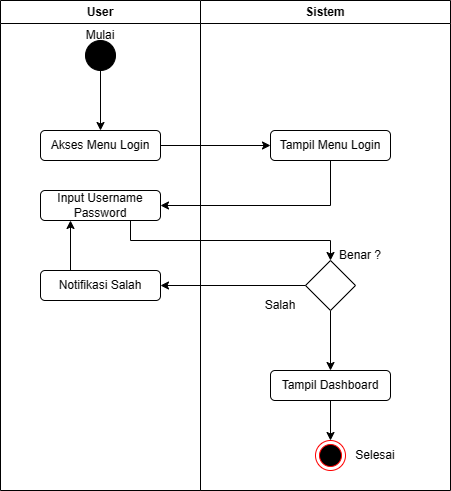

The diagram above was exported from draw.io. Its source (the exported page's mxGraphModel, read from the mxfile embedded in the PNG):
<mxGraphModel dx="880" dy="462" grid="1" gridSize="10" guides="1" tooltips="1" connect="1" arrows="1" fold="1" page="1" pageScale="1" pageWidth="850" pageHeight="1100" math="0" shadow="0">
  <root>
    <mxCell id="0" />
    <mxCell id="1" parent="0" />
    <mxCell id="cBSBCfm6oI6mhnJf_fpu-1" value="User" style="swimlane;whiteSpace=wrap;html=1;" parent="1" vertex="1">
      <mxGeometry x="60" y="40" width="200" height="490" as="geometry" />
    </mxCell>
    <mxCell id="AIfAFQPXq-UiywnrtLFq-1" value="" style="ellipse;fillColor=strokeColor;" vertex="1" parent="cBSBCfm6oI6mhnJf_fpu-1">
      <mxGeometry x="85" y="40" width="30" height="30" as="geometry" />
    </mxCell>
    <mxCell id="AIfAFQPXq-UiywnrtLFq-3" value="Akses Menu Login" style="rounded=1;whiteSpace=wrap;html=1;" vertex="1" parent="cBSBCfm6oI6mhnJf_fpu-1">
      <mxGeometry x="40" y="130" width="120" height="30" as="geometry" />
    </mxCell>
    <mxCell id="AIfAFQPXq-UiywnrtLFq-7" value="Input Username Password" style="rounded=1;whiteSpace=wrap;html=1;" vertex="1" parent="cBSBCfm6oI6mhnJf_fpu-1">
      <mxGeometry x="40" y="190" width="120" height="30" as="geometry" />
    </mxCell>
    <mxCell id="AIfAFQPXq-UiywnrtLFq-16" style="edgeStyle=orthogonalEdgeStyle;rounded=0;orthogonalLoop=1;jettySize=auto;html=1;exitX=0.25;exitY=0;exitDx=0;exitDy=0;entryX=0.25;entryY=1;entryDx=0;entryDy=0;" edge="1" parent="cBSBCfm6oI6mhnJf_fpu-1" source="AIfAFQPXq-UiywnrtLFq-13" target="AIfAFQPXq-UiywnrtLFq-7">
      <mxGeometry relative="1" as="geometry" />
    </mxCell>
    <mxCell id="AIfAFQPXq-UiywnrtLFq-13" value="Notifikasi Salah" style="rounded=1;whiteSpace=wrap;html=1;" vertex="1" parent="cBSBCfm6oI6mhnJf_fpu-1">
      <mxGeometry x="40" y="270" width="120" height="30" as="geometry" />
    </mxCell>
    <mxCell id="AIfAFQPXq-UiywnrtLFq-22" value="Mulai" style="text;html=1;strokeColor=none;fillColor=none;align=center;verticalAlign=middle;whiteSpace=wrap;rounded=0;" vertex="1" parent="cBSBCfm6oI6mhnJf_fpu-1">
      <mxGeometry x="70" y="20" width="60" height="30" as="geometry" />
    </mxCell>
    <mxCell id="cBSBCfm6oI6mhnJf_fpu-2" value="Sistem" style="swimlane;whiteSpace=wrap;html=1;" parent="1" vertex="1">
      <mxGeometry x="260" y="40" width="250" height="490" as="geometry" />
    </mxCell>
    <mxCell id="AIfAFQPXq-UiywnrtLFq-5" value="Tampil Menu Login" style="rounded=1;whiteSpace=wrap;html=1;" vertex="1" parent="cBSBCfm6oI6mhnJf_fpu-2">
      <mxGeometry x="70" y="130" width="120" height="30" as="geometry" />
    </mxCell>
    <mxCell id="AIfAFQPXq-UiywnrtLFq-19" style="edgeStyle=orthogonalEdgeStyle;rounded=0;orthogonalLoop=1;jettySize=auto;html=1;exitX=0.5;exitY=1;exitDx=0;exitDy=0;" edge="1" parent="cBSBCfm6oI6mhnJf_fpu-2" source="AIfAFQPXq-UiywnrtLFq-10" target="AIfAFQPXq-UiywnrtLFq-18">
      <mxGeometry relative="1" as="geometry" />
    </mxCell>
    <mxCell id="AIfAFQPXq-UiywnrtLFq-10" value="" style="rhombus;whiteSpace=wrap;html=1;" vertex="1" parent="cBSBCfm6oI6mhnJf_fpu-2">
      <mxGeometry x="105" y="260" width="50" height="50" as="geometry" />
    </mxCell>
    <mxCell id="AIfAFQPXq-UiywnrtLFq-12" value="Benar ?" style="text;html=1;strokeColor=none;fillColor=none;align=center;verticalAlign=middle;whiteSpace=wrap;rounded=0;" vertex="1" parent="cBSBCfm6oI6mhnJf_fpu-2">
      <mxGeometry x="130" y="240" width="60" height="30" as="geometry" />
    </mxCell>
    <mxCell id="AIfAFQPXq-UiywnrtLFq-15" value="Salah" style="text;html=1;strokeColor=none;fillColor=none;align=center;verticalAlign=middle;whiteSpace=wrap;rounded=0;" vertex="1" parent="cBSBCfm6oI6mhnJf_fpu-2">
      <mxGeometry x="50" y="290" width="60" height="30" as="geometry" />
    </mxCell>
    <mxCell id="AIfAFQPXq-UiywnrtLFq-18" value="Tampil Dashboard" style="rounded=1;whiteSpace=wrap;html=1;" vertex="1" parent="cBSBCfm6oI6mhnJf_fpu-2">
      <mxGeometry x="70" y="370" width="120" height="30" as="geometry" />
    </mxCell>
    <mxCell id="AIfAFQPXq-UiywnrtLFq-23" value="" style="ellipse;html=1;shape=endState;fillColor=#000000;strokeColor=#ff0000;" vertex="1" parent="cBSBCfm6oI6mhnJf_fpu-2">
      <mxGeometry x="115" y="440" width="30" height="30" as="geometry" />
    </mxCell>
    <mxCell id="AIfAFQPXq-UiywnrtLFq-24" value="Selesai" style="text;html=1;strokeColor=none;fillColor=none;align=center;verticalAlign=middle;whiteSpace=wrap;rounded=0;" vertex="1" parent="cBSBCfm6oI6mhnJf_fpu-2">
      <mxGeometry x="145" y="440" width="60" height="30" as="geometry" />
    </mxCell>
    <mxCell id="AIfAFQPXq-UiywnrtLFq-2" style="edgeStyle=orthogonalEdgeStyle;rounded=0;orthogonalLoop=1;jettySize=auto;html=1;exitX=0.5;exitY=1;exitDx=0;exitDy=0;" edge="1" parent="1" source="AIfAFQPXq-UiywnrtLFq-1">
      <mxGeometry relative="1" as="geometry">
        <mxPoint x="160" y="170" as="targetPoint" />
      </mxGeometry>
    </mxCell>
    <mxCell id="AIfAFQPXq-UiywnrtLFq-4" style="edgeStyle=orthogonalEdgeStyle;rounded=0;orthogonalLoop=1;jettySize=auto;html=1;exitX=1;exitY=0.5;exitDx=0;exitDy=0;" edge="1" parent="1" source="AIfAFQPXq-UiywnrtLFq-3">
      <mxGeometry relative="1" as="geometry">
        <mxPoint x="330" y="185" as="targetPoint" />
      </mxGeometry>
    </mxCell>
    <mxCell id="AIfAFQPXq-UiywnrtLFq-8" style="edgeStyle=orthogonalEdgeStyle;rounded=0;orthogonalLoop=1;jettySize=auto;html=1;exitX=0.5;exitY=1;exitDx=0;exitDy=0;entryX=1;entryY=0.5;entryDx=0;entryDy=0;" edge="1" parent="1" source="AIfAFQPXq-UiywnrtLFq-5" target="AIfAFQPXq-UiywnrtLFq-7">
      <mxGeometry relative="1" as="geometry" />
    </mxCell>
    <mxCell id="AIfAFQPXq-UiywnrtLFq-11" style="edgeStyle=orthogonalEdgeStyle;rounded=0;orthogonalLoop=1;jettySize=auto;html=1;exitX=0.75;exitY=1;exitDx=0;exitDy=0;entryX=0.5;entryY=0;entryDx=0;entryDy=0;" edge="1" parent="1" source="AIfAFQPXq-UiywnrtLFq-7" target="AIfAFQPXq-UiywnrtLFq-10">
      <mxGeometry relative="1" as="geometry" />
    </mxCell>
    <mxCell id="AIfAFQPXq-UiywnrtLFq-14" style="edgeStyle=orthogonalEdgeStyle;rounded=0;orthogonalLoop=1;jettySize=auto;html=1;exitX=0;exitY=0.5;exitDx=0;exitDy=0;entryX=1;entryY=0.5;entryDx=0;entryDy=0;" edge="1" parent="1" source="AIfAFQPXq-UiywnrtLFq-10" target="AIfAFQPXq-UiywnrtLFq-13">
      <mxGeometry relative="1" as="geometry" />
    </mxCell>
    <mxCell id="AIfAFQPXq-UiywnrtLFq-20" style="edgeStyle=orthogonalEdgeStyle;rounded=0;orthogonalLoop=1;jettySize=auto;html=1;exitX=0.5;exitY=1;exitDx=0;exitDy=0;" edge="1" parent="1" source="AIfAFQPXq-UiywnrtLFq-18">
      <mxGeometry relative="1" as="geometry">
        <mxPoint x="390" y="480" as="targetPoint" />
      </mxGeometry>
    </mxCell>
  </root>
</mxGraphModel>